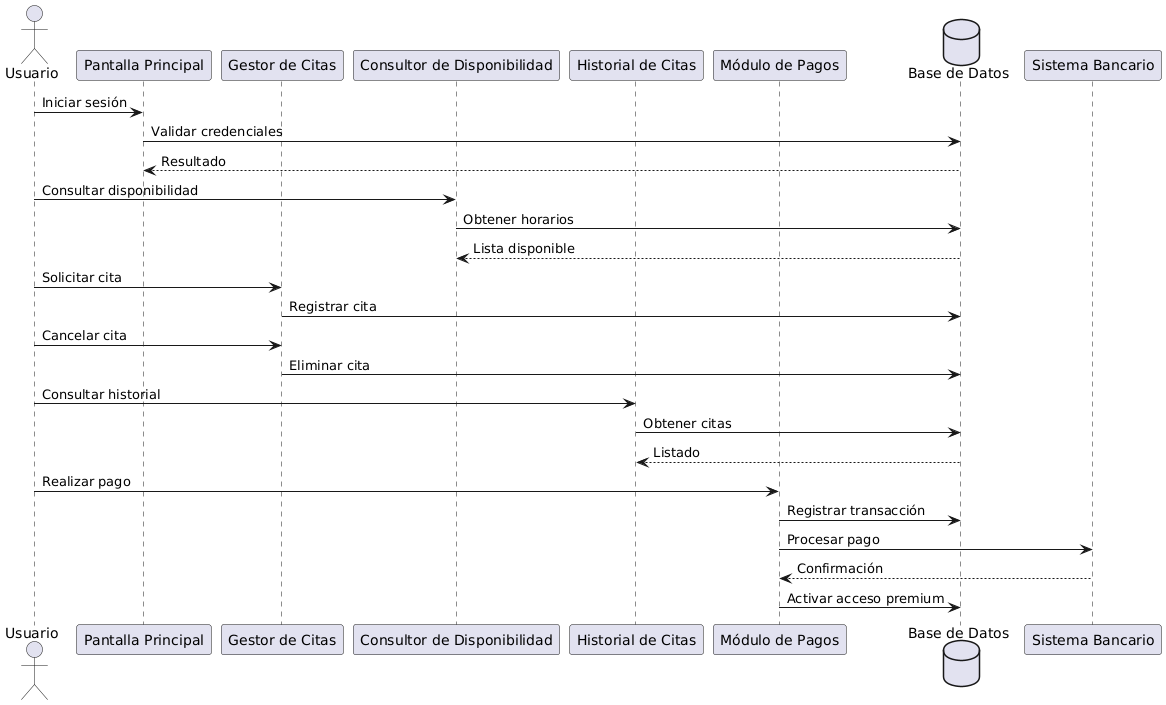

The diagram above was rendered by PlantUML. Its source (embedded in the PNG):
@startuml
actor Usuario as U

participant "Pantalla Principal" as PP
participant "Gestor de Citas" as GC
participant "Consultor de Disponibilidad" as CD
participant "Historial de Citas" as HC
participant "Módulo de Pagos" as MP
database "Base de Datos" as DB

U -> PP : Iniciar sesión
PP -> DB : Validar credenciales
DB --> PP : Resultado

U -> CD : Consultar disponibilidad
CD -> DB : Obtener horarios
DB --> CD : Lista disponible

U -> GC : Solicitar cita
GC -> DB : Registrar cita

U -> GC : Cancelar cita
GC -> DB : Eliminar cita

U -> HC : Consultar historial
HC -> DB : Obtener citas
DB --> HC : Listado

U -> MP : Realizar pago
MP -> DB : Registrar transacción
MP -> "Sistema Bancario" : Procesar pago
"Sistema Bancario" --> MP : Confirmación
MP -> DB : Activar acceso premium
@enduml